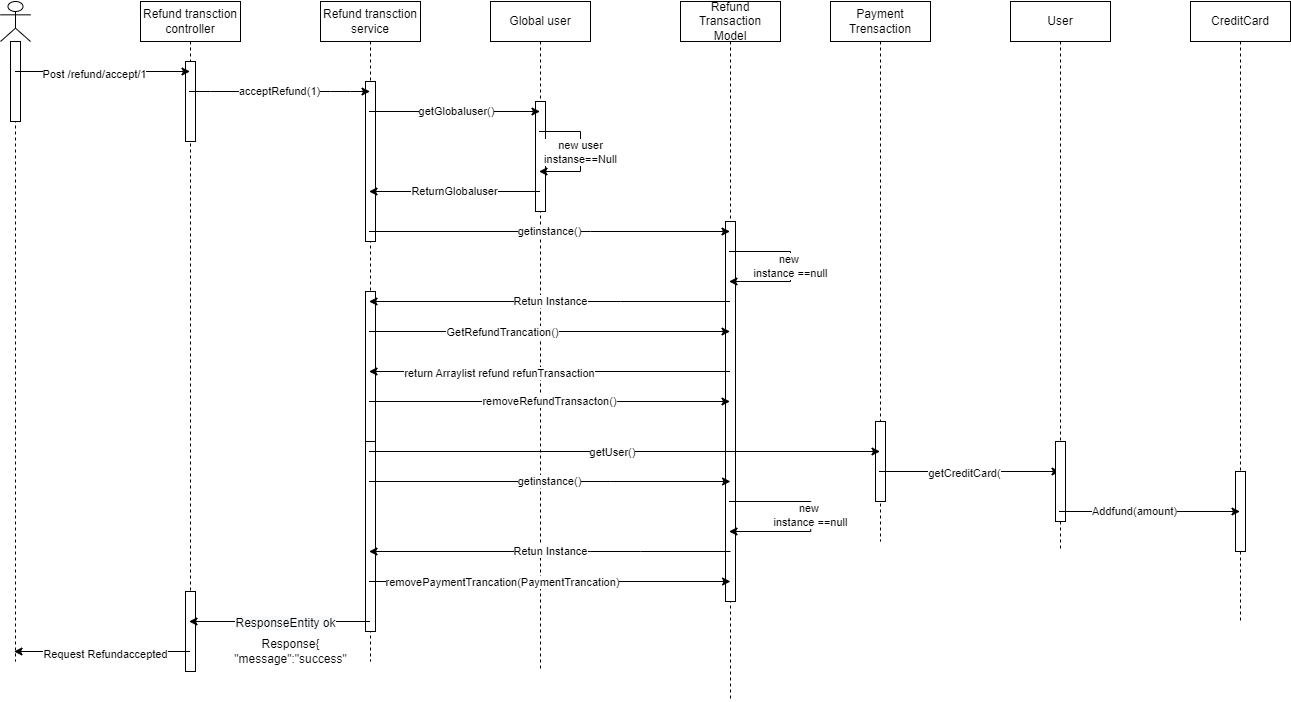

The diagram above was exported from draw.io. Its source (the exported page's mxGraphModel, read from the mxfile embedded in the PNG):
<mxGraphModel dx="2528" dy="1208" grid="1" gridSize="10" guides="1" tooltips="1" connect="1" arrows="1" fold="1" page="1" pageScale="1" pageWidth="850" pageHeight="1100" math="0" shadow="0">
  <root>
    <mxCell id="0" />
    <mxCell id="1" parent="0" />
    <mxCell id="BerSGjt9-LKYpndosTLY-2" value="" style="shape=umlLifeline;participant=umlActor;perimeter=lifelinePerimeter;whiteSpace=wrap;html=1;container=1;collapsible=0;recursiveResize=0;verticalAlign=top;spacingTop=36;outlineConnect=0;" vertex="1" parent="1">
      <mxGeometry x="30" y="40" width="30" height="660" as="geometry" />
    </mxCell>
    <mxCell id="BerSGjt9-LKYpndosTLY-47" value="" style="html=1;points=[];perimeter=orthogonalPerimeter;" vertex="1" parent="BerSGjt9-LKYpndosTLY-2">
      <mxGeometry x="10" y="40" width="10" height="80" as="geometry" />
    </mxCell>
    <mxCell id="BerSGjt9-LKYpndosTLY-3" value="Refund transction controller" style="shape=umlLifeline;perimeter=lifelinePerimeter;whiteSpace=wrap;html=1;container=1;collapsible=0;recursiveResize=0;outlineConnect=0;" vertex="1" parent="1">
      <mxGeometry x="170" y="40" width="100" height="670" as="geometry" />
    </mxCell>
    <mxCell id="BerSGjt9-LKYpndosTLY-40" value="" style="html=1;points=[];perimeter=orthogonalPerimeter;" vertex="1" parent="BerSGjt9-LKYpndosTLY-3">
      <mxGeometry x="45" y="60" width="10" height="80" as="geometry" />
    </mxCell>
    <mxCell id="BerSGjt9-LKYpndosTLY-41" value="" style="html=1;points=[];perimeter=orthogonalPerimeter;" vertex="1" parent="BerSGjt9-LKYpndosTLY-3">
      <mxGeometry x="45" y="590" width="10" height="80" as="geometry" />
    </mxCell>
    <mxCell id="BerSGjt9-LKYpndosTLY-4" value="" style="endArrow=classic;html=1;rounded=0;" edge="1" parent="1">
      <mxGeometry width="50" height="50" relative="1" as="geometry">
        <mxPoint x="44.5" y="110" as="sourcePoint" />
        <mxPoint x="219.5" y="110" as="targetPoint" />
        <Array as="points">
          <mxPoint x="150" y="110" />
        </Array>
      </mxGeometry>
    </mxCell>
    <mxCell id="BerSGjt9-LKYpndosTLY-5" value="Post /refund/accept/1" style="edgeLabel;html=1;align=center;verticalAlign=middle;resizable=0;points=[];" vertex="1" connectable="0" parent="BerSGjt9-LKYpndosTLY-4">
      <mxGeometry x="-0.1097" y="-2" relative="1" as="geometry">
        <mxPoint as="offset" />
      </mxGeometry>
    </mxCell>
    <mxCell id="BerSGjt9-LKYpndosTLY-6" value="Refund transction service" style="shape=umlLifeline;perimeter=lifelinePerimeter;whiteSpace=wrap;html=1;container=1;collapsible=0;recursiveResize=0;outlineConnect=0;" vertex="1" parent="1">
      <mxGeometry x="350" y="40" width="100" height="660" as="geometry" />
    </mxCell>
    <mxCell id="BerSGjt9-LKYpndosTLY-42" value="" style="html=1;points=[];perimeter=orthogonalPerimeter;" vertex="1" parent="BerSGjt9-LKYpndosTLY-6">
      <mxGeometry x="45" y="80" width="10" height="160" as="geometry" />
    </mxCell>
    <mxCell id="BerSGjt9-LKYpndosTLY-43" value="" style="html=1;points=[];perimeter=orthogonalPerimeter;" vertex="1" parent="BerSGjt9-LKYpndosTLY-6">
      <mxGeometry x="45" y="290" width="10" height="150" as="geometry" />
    </mxCell>
    <mxCell id="BerSGjt9-LKYpndosTLY-72" value="" style="html=1;points=[];perimeter=orthogonalPerimeter;" vertex="1" parent="BerSGjt9-LKYpndosTLY-6">
      <mxGeometry x="45" y="440" width="10" height="190" as="geometry" />
    </mxCell>
    <mxCell id="BerSGjt9-LKYpndosTLY-9" value="acceptRefund(1)" style="endArrow=classic;html=1;rounded=0;" edge="1" parent="1" source="BerSGjt9-LKYpndosTLY-3" target="BerSGjt9-LKYpndosTLY-6">
      <mxGeometry width="50" height="50" relative="1" as="geometry">
        <mxPoint x="400" y="320" as="sourcePoint" />
        <mxPoint x="390" y="270" as="targetPoint" />
        <Array as="points">
          <mxPoint x="240" y="130" />
          <mxPoint x="360" y="130" />
          <mxPoint x="380" y="130" />
        </Array>
      </mxGeometry>
    </mxCell>
    <mxCell id="BerSGjt9-LKYpndosTLY-10" value="Global user" style="shape=umlLifeline;perimeter=lifelinePerimeter;whiteSpace=wrap;html=1;container=1;collapsible=0;recursiveResize=0;outlineConnect=0;" vertex="1" parent="1">
      <mxGeometry x="520" y="40" width="100" height="670" as="geometry" />
    </mxCell>
    <mxCell id="BerSGjt9-LKYpndosTLY-44" value="" style="html=1;points=[];perimeter=orthogonalPerimeter;" vertex="1" parent="BerSGjt9-LKYpndosTLY-10">
      <mxGeometry x="45" y="100" width="10" height="110" as="geometry" />
    </mxCell>
    <mxCell id="BerSGjt9-LKYpndosTLY-11" value="" style="endArrow=classic;html=1;rounded=0;" edge="1" parent="1" source="BerSGjt9-LKYpndosTLY-6" target="BerSGjt9-LKYpndosTLY-10">
      <mxGeometry width="50" height="50" relative="1" as="geometry">
        <mxPoint x="410" y="320" as="sourcePoint" />
        <mxPoint x="450" y="270" as="targetPoint" />
        <Array as="points">
          <mxPoint x="470" y="150" />
        </Array>
      </mxGeometry>
    </mxCell>
    <mxCell id="BerSGjt9-LKYpndosTLY-12" value="getGlobaluser()" style="edgeLabel;html=1;align=center;verticalAlign=middle;resizable=0;points=[];" vertex="1" connectable="0" parent="BerSGjt9-LKYpndosTLY-11">
      <mxGeometry x="-0.0012" y="1" relative="1" as="geometry">
        <mxPoint as="offset" />
      </mxGeometry>
    </mxCell>
    <mxCell id="BerSGjt9-LKYpndosTLY-13" value="new user&lt;br&gt;instanse==Null" style="endArrow=classic;html=1;rounded=0;" edge="1" parent="1" source="BerSGjt9-LKYpndosTLY-10" target="BerSGjt9-LKYpndosTLY-10">
      <mxGeometry width="50" height="50" relative="1" as="geometry">
        <mxPoint x="400" y="320" as="sourcePoint" />
        <mxPoint x="450" y="270" as="targetPoint" />
        <Array as="points">
          <mxPoint x="610" y="170" />
          <mxPoint x="610" y="210" />
        </Array>
      </mxGeometry>
    </mxCell>
    <mxCell id="BerSGjt9-LKYpndosTLY-14" value="ReturnGlobaluser" style="endArrow=classic;html=1;rounded=0;" edge="1" parent="1" source="BerSGjt9-LKYpndosTLY-10" target="BerSGjt9-LKYpndosTLY-6">
      <mxGeometry width="50" height="50" relative="1" as="geometry">
        <mxPoint x="400" y="320" as="sourcePoint" />
        <mxPoint x="450" y="270" as="targetPoint" />
        <Array as="points">
          <mxPoint x="480" y="230" />
        </Array>
      </mxGeometry>
    </mxCell>
    <mxCell id="BerSGjt9-LKYpndosTLY-15" value="Refund Transaction Model" style="shape=umlLifeline;perimeter=lifelinePerimeter;whiteSpace=wrap;html=1;container=1;collapsible=0;recursiveResize=0;outlineConnect=0;" vertex="1" parent="1">
      <mxGeometry x="710" y="40" width="100" height="700" as="geometry" />
    </mxCell>
    <mxCell id="BerSGjt9-LKYpndosTLY-46" value="" style="html=1;points=[];perimeter=orthogonalPerimeter;" vertex="1" parent="BerSGjt9-LKYpndosTLY-15">
      <mxGeometry x="45" y="220" width="10" height="380" as="geometry" />
    </mxCell>
    <mxCell id="BerSGjt9-LKYpndosTLY-16" value="new&amp;nbsp;&lt;br&gt;instance ==null" style="endArrow=classic;html=1;rounded=0;" edge="1" parent="1" source="BerSGjt9-LKYpndosTLY-15" target="BerSGjt9-LKYpndosTLY-15">
      <mxGeometry width="50" height="50" relative="1" as="geometry">
        <mxPoint x="400" y="300" as="sourcePoint" />
        <mxPoint x="450" y="250" as="targetPoint" />
        <Array as="points">
          <mxPoint x="820" y="290" />
          <mxPoint x="820" y="320" />
        </Array>
      </mxGeometry>
    </mxCell>
    <mxCell id="BerSGjt9-LKYpndosTLY-17" value="getinstance()" style="endArrow=classic;html=1;rounded=0;" edge="1" parent="1" source="BerSGjt9-LKYpndosTLY-6" target="BerSGjt9-LKYpndosTLY-15">
      <mxGeometry width="50" height="50" relative="1" as="geometry">
        <mxPoint x="580" y="300" as="sourcePoint" />
        <mxPoint x="450" y="250" as="targetPoint" />
        <Array as="points">
          <mxPoint x="620" y="270" />
        </Array>
      </mxGeometry>
    </mxCell>
    <mxCell id="BerSGjt9-LKYpndosTLY-18" value="" style="endArrow=classic;html=1;rounded=0;" edge="1" parent="1" source="BerSGjt9-LKYpndosTLY-6" target="BerSGjt9-LKYpndosTLY-15">
      <mxGeometry width="50" height="50" relative="1" as="geometry">
        <mxPoint x="400" y="300" as="sourcePoint" />
        <mxPoint x="450" y="250" as="targetPoint" />
        <Array as="points">
          <mxPoint x="510" y="370" />
        </Array>
      </mxGeometry>
    </mxCell>
    <mxCell id="BerSGjt9-LKYpndosTLY-20" value="GetRefundTrancation()" style="edgeLabel;html=1;align=center;verticalAlign=middle;resizable=0;points=[];" vertex="1" connectable="0" parent="BerSGjt9-LKYpndosTLY-18">
      <mxGeometry x="-0.2728" relative="1" as="geometry">
        <mxPoint as="offset" />
      </mxGeometry>
    </mxCell>
    <mxCell id="BerSGjt9-LKYpndosTLY-19" value="Retun Instance" style="endArrow=classic;html=1;rounded=0;" edge="1" parent="1" source="BerSGjt9-LKYpndosTLY-15" target="BerSGjt9-LKYpndosTLY-6">
      <mxGeometry width="50" height="50" relative="1" as="geometry">
        <mxPoint x="400" y="300" as="sourcePoint" />
        <mxPoint x="570" y="250" as="targetPoint" />
        <Array as="points">
          <mxPoint x="650" y="340" />
          <mxPoint x="600" y="340" />
        </Array>
      </mxGeometry>
    </mxCell>
    <mxCell id="BerSGjt9-LKYpndosTLY-21" value="" style="endArrow=classic;html=1;rounded=0;" edge="1" parent="1" source="BerSGjt9-LKYpndosTLY-15" target="BerSGjt9-LKYpndosTLY-6">
      <mxGeometry width="50" height="50" relative="1" as="geometry">
        <mxPoint x="400" y="300" as="sourcePoint" />
        <mxPoint x="450" y="250" as="targetPoint" />
        <Array as="points">
          <mxPoint x="490" y="410" />
        </Array>
      </mxGeometry>
    </mxCell>
    <mxCell id="BerSGjt9-LKYpndosTLY-22" value="return Arraylist refund refunTransaction" style="edgeLabel;html=1;align=center;verticalAlign=middle;resizable=0;points=[];" vertex="1" connectable="0" parent="BerSGjt9-LKYpndosTLY-21">
      <mxGeometry x="0.2839" y="1" relative="1" as="geometry">
        <mxPoint as="offset" />
      </mxGeometry>
    </mxCell>
    <mxCell id="BerSGjt9-LKYpndosTLY-23" value="removeRefundTransacton()" style="endArrow=classic;html=1;rounded=0;" edge="1" parent="1" source="BerSGjt9-LKYpndosTLY-6" target="BerSGjt9-LKYpndosTLY-15">
      <mxGeometry width="50" height="50" relative="1" as="geometry">
        <mxPoint x="400" y="300" as="sourcePoint" />
        <mxPoint x="450" y="250" as="targetPoint" />
        <Array as="points">
          <mxPoint x="560" y="440" />
        </Array>
      </mxGeometry>
    </mxCell>
    <mxCell id="BerSGjt9-LKYpndosTLY-25" value="" style="endArrow=classic;html=1;rounded=0;" edge="1" parent="1" source="BerSGjt9-LKYpndosTLY-6" target="BerSGjt9-LKYpndosTLY-3">
      <mxGeometry width="50" height="50" relative="1" as="geometry">
        <mxPoint x="400" y="620" as="sourcePoint" />
        <mxPoint x="450" y="250" as="targetPoint" />
        <Array as="points">
          <mxPoint x="310" y="660" />
        </Array>
      </mxGeometry>
    </mxCell>
    <mxCell id="BerSGjt9-LKYpndosTLY-26" value="&lt;span style=&quot;font-size: 12px; text-align: left; background-color: rgb(248, 249, 250);&quot;&gt;ResponseEntity ok&lt;/span&gt;" style="edgeLabel;html=1;align=center;verticalAlign=middle;resizable=0;points=[];" vertex="1" connectable="0" parent="BerSGjt9-LKYpndosTLY-25">
      <mxGeometry x="-0.0433" y="1" relative="1" as="geometry">
        <mxPoint as="offset" />
      </mxGeometry>
    </mxCell>
    <mxCell id="BerSGjt9-LKYpndosTLY-27" value="Response{&lt;br&gt;&quot;message&quot;:&quot;success&quot;" style="text;html=1;align=center;verticalAlign=middle;resizable=0;points=[];autosize=1;strokeColor=none;fillColor=none;" vertex="1" parent="1">
      <mxGeometry x="250" y="670" width="140" height="40" as="geometry" />
    </mxCell>
    <mxCell id="BerSGjt9-LKYpndosTLY-28" value="" style="endArrow=classic;html=1;rounded=0;" edge="1" parent="1" source="BerSGjt9-LKYpndosTLY-3" target="BerSGjt9-LKYpndosTLY-2">
      <mxGeometry width="50" height="50" relative="1" as="geometry">
        <mxPoint x="400" y="390" as="sourcePoint" />
        <mxPoint x="450" y="340" as="targetPoint" />
        <Array as="points">
          <mxPoint x="160" y="690" />
        </Array>
      </mxGeometry>
    </mxCell>
    <mxCell id="BerSGjt9-LKYpndosTLY-29" value="Request Refundaccepted" style="edgeLabel;html=1;align=center;verticalAlign=middle;resizable=0;points=[];" vertex="1" connectable="0" parent="BerSGjt9-LKYpndosTLY-28">
      <mxGeometry x="-0.0274" y="2" relative="1" as="geometry">
        <mxPoint as="offset" />
      </mxGeometry>
    </mxCell>
    <mxCell id="BerSGjt9-LKYpndosTLY-63" value="Payment Trensaction" style="shape=umlLifeline;perimeter=lifelinePerimeter;whiteSpace=wrap;html=1;container=1;collapsible=0;recursiveResize=0;outlineConnect=0;" vertex="1" parent="1">
      <mxGeometry x="860" y="40" width="100" height="540" as="geometry" />
    </mxCell>
    <mxCell id="BerSGjt9-LKYpndosTLY-82" value="" style="html=1;points=[];perimeter=orthogonalPerimeter;" vertex="1" parent="BerSGjt9-LKYpndosTLY-63">
      <mxGeometry x="45" y="420" width="10" height="80" as="geometry" />
    </mxCell>
    <mxCell id="BerSGjt9-LKYpndosTLY-64" value="" style="endArrow=classic;html=1;rounded=0;" edge="1" parent="1" source="BerSGjt9-LKYpndosTLY-63" target="BerSGjt9-LKYpndosTLY-67">
      <mxGeometry width="50" height="50" relative="1" as="geometry">
        <mxPoint x="540" y="290" as="sourcePoint" />
        <mxPoint x="590" y="240" as="targetPoint" />
        <Array as="points">
          <mxPoint x="1010" y="510" />
        </Array>
      </mxGeometry>
    </mxCell>
    <mxCell id="BerSGjt9-LKYpndosTLY-68" value="getCreditCard(" style="edgeLabel;html=1;align=center;verticalAlign=middle;resizable=0;points=[];" vertex="1" connectable="0" parent="BerSGjt9-LKYpndosTLY-64">
      <mxGeometry x="-0.0645" y="-1" relative="1" as="geometry">
        <mxPoint as="offset" />
      </mxGeometry>
    </mxCell>
    <mxCell id="BerSGjt9-LKYpndosTLY-65" value="" style="endArrow=classic;html=1;rounded=0;" edge="1" parent="1" source="BerSGjt9-LKYpndosTLY-6" target="BerSGjt9-LKYpndosTLY-63">
      <mxGeometry width="50" height="50" relative="1" as="geometry">
        <mxPoint x="540" y="290" as="sourcePoint" />
        <mxPoint x="590" y="240" as="targetPoint" />
        <Array as="points">
          <mxPoint x="660" y="490" />
        </Array>
      </mxGeometry>
    </mxCell>
    <mxCell id="BerSGjt9-LKYpndosTLY-66" value="getUser()" style="edgeLabel;html=1;align=center;verticalAlign=middle;resizable=0;points=[];" vertex="1" connectable="0" parent="BerSGjt9-LKYpndosTLY-65">
      <mxGeometry x="-0.0537" relative="1" as="geometry">
        <mxPoint as="offset" />
      </mxGeometry>
    </mxCell>
    <mxCell id="BerSGjt9-LKYpndosTLY-67" value="User" style="shape=umlLifeline;perimeter=lifelinePerimeter;whiteSpace=wrap;html=1;container=1;collapsible=0;recursiveResize=0;outlineConnect=0;" vertex="1" parent="1">
      <mxGeometry x="1040" y="40" width="100" height="550" as="geometry" />
    </mxCell>
    <mxCell id="BerSGjt9-LKYpndosTLY-84" value="" style="html=1;points=[];perimeter=orthogonalPerimeter;" vertex="1" parent="BerSGjt9-LKYpndosTLY-67">
      <mxGeometry x="45" y="440" width="10" height="80" as="geometry" />
    </mxCell>
    <mxCell id="BerSGjt9-LKYpndosTLY-69" value="CreditCard" style="shape=umlLifeline;perimeter=lifelinePerimeter;whiteSpace=wrap;html=1;container=1;collapsible=0;recursiveResize=0;outlineConnect=0;" vertex="1" parent="1">
      <mxGeometry x="1220" y="40" width="100" height="620" as="geometry" />
    </mxCell>
    <mxCell id="BerSGjt9-LKYpndosTLY-83" value="" style="html=1;points=[];perimeter=orthogonalPerimeter;" vertex="1" parent="BerSGjt9-LKYpndosTLY-69">
      <mxGeometry x="45" y="470" width="10" height="80" as="geometry" />
    </mxCell>
    <mxCell id="BerSGjt9-LKYpndosTLY-70" value="" style="endArrow=classic;html=1;rounded=0;" edge="1" parent="1" source="BerSGjt9-LKYpndosTLY-67" target="BerSGjt9-LKYpndosTLY-69">
      <mxGeometry width="50" height="50" relative="1" as="geometry">
        <mxPoint x="1100" y="530" as="sourcePoint" />
        <mxPoint x="950" y="480" as="targetPoint" />
        <Array as="points">
          <mxPoint x="1170" y="550" />
        </Array>
      </mxGeometry>
    </mxCell>
    <mxCell id="BerSGjt9-LKYpndosTLY-71" value="Addfund(amount)" style="edgeLabel;html=1;align=center;verticalAlign=middle;resizable=0;points=[];" vertex="1" connectable="0" parent="BerSGjt9-LKYpndosTLY-70">
      <mxGeometry x="-0.1754" y="1" relative="1" as="geometry">
        <mxPoint as="offset" />
      </mxGeometry>
    </mxCell>
    <mxCell id="BerSGjt9-LKYpndosTLY-73" value="new&amp;nbsp;&lt;br&gt;instance ==null" style="endArrow=classic;html=1;rounded=0;" edge="1" parent="1" source="BerSGjt9-LKYpndosTLY-15" target="BerSGjt9-LKYpndosTLY-15">
      <mxGeometry width="50" height="50" relative="1" as="geometry">
        <mxPoint x="779.9957142857143" y="540" as="sourcePoint" />
        <mxPoint x="779.9957142857143" y="570" as="targetPoint" />
        <Array as="points">
          <mxPoint x="840.21" y="540" />
          <mxPoint x="840.21" y="570" />
        </Array>
      </mxGeometry>
    </mxCell>
    <mxCell id="BerSGjt9-LKYpndosTLY-74" value="getinstance()" style="endArrow=classic;html=1;rounded=0;" edge="1" parent="1" source="BerSGjt9-LKYpndosTLY-6">
      <mxGeometry width="50" height="50" relative="1" as="geometry">
        <mxPoint x="419.9957142857142" y="520" as="sourcePoint" />
        <mxPoint x="760" y="520" as="targetPoint" />
        <Array as="points">
          <mxPoint x="640.21" y="520" />
        </Array>
      </mxGeometry>
    </mxCell>
    <mxCell id="BerSGjt9-LKYpndosTLY-75" value="" style="endArrow=classic;html=1;rounded=0;" edge="1" parent="1" source="BerSGjt9-LKYpndosTLY-6">
      <mxGeometry width="50" height="50" relative="1" as="geometry">
        <mxPoint x="419.9957142857142" y="620" as="sourcePoint" />
        <mxPoint x="760" y="620" as="targetPoint" />
        <Array as="points">
          <mxPoint x="530.21" y="620" />
        </Array>
      </mxGeometry>
    </mxCell>
    <mxCell id="BerSGjt9-LKYpndosTLY-76" value="removePaymentTrancation(PaymentTrancation)" style="edgeLabel;html=1;align=center;verticalAlign=middle;resizable=0;points=[];" vertex="1" connectable="0" parent="BerSGjt9-LKYpndosTLY-75">
      <mxGeometry x="-0.2728" relative="1" as="geometry">
        <mxPoint as="offset" />
      </mxGeometry>
    </mxCell>
    <mxCell id="BerSGjt9-LKYpndosTLY-77" value="Retun Instance" style="endArrow=classic;html=1;rounded=0;" edge="1" parent="1" target="BerSGjt9-LKYpndosTLY-6">
      <mxGeometry width="50" height="50" relative="1" as="geometry">
        <mxPoint x="760" y="590" as="sourcePoint" />
        <mxPoint x="419.9957142857142" y="590" as="targetPoint" />
        <Array as="points">
          <mxPoint x="670.21" y="590" />
          <mxPoint x="620.21" y="590" />
        </Array>
      </mxGeometry>
    </mxCell>
  </root>
</mxGraphModel>